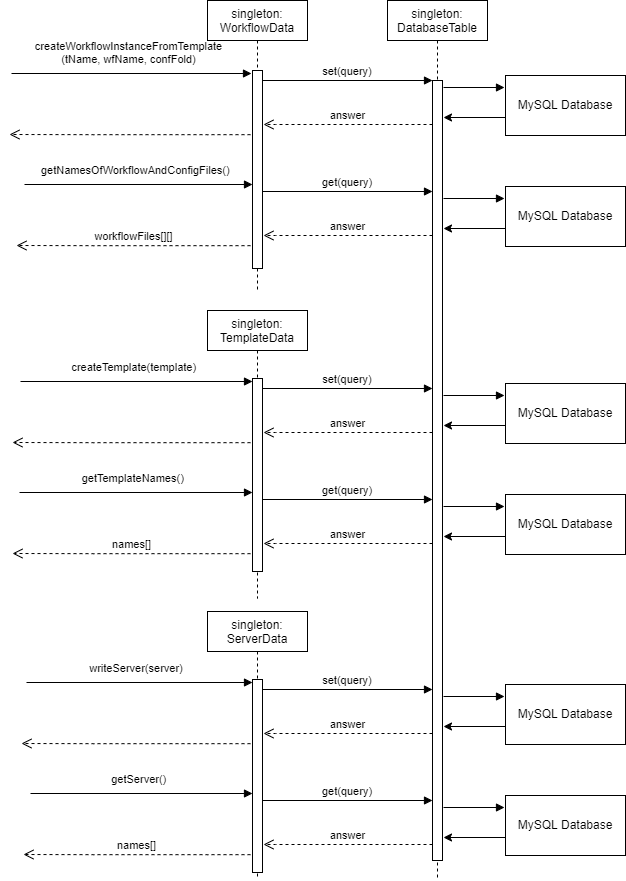

The diagram above was exported from draw.io. Its source (the exported page's mxGraphModel, read from the mxfile embedded in the PNG):
<mxGraphModel dx="1778" dy="955" grid="0" gridSize="10" guides="1" tooltips="1" connect="1" arrows="1" fold="1" page="1" pageScale="1" pageWidth="850" pageHeight="1100" math="0" shadow="0">
  <root>
    <mxCell id="0" />
    <mxCell id="1" parent="0" />
    <mxCell id="3nuBFxr9cyL0pnOWT2aG-5" value="singleton:&#10;DatabaseTable" style="shape=umlLifeline;perimeter=lifelinePerimeter;container=1;collapsible=0;recursiveResize=0;rounded=0;shadow=0;strokeWidth=1;" parent="1" vertex="1">
      <mxGeometry x="433" y="14" width="100" height="880" as="geometry" />
    </mxCell>
    <mxCell id="3nuBFxr9cyL0pnOWT2aG-6" value="" style="points=[];perimeter=orthogonalPerimeter;rounded=0;shadow=0;strokeWidth=1;" parent="3nuBFxr9cyL0pnOWT2aG-5" vertex="1">
      <mxGeometry x="45" y="80" width="10" height="780" as="geometry" />
    </mxCell>
    <mxCell id="3nuBFxr9cyL0pnOWT2aG-8" value="set(query)" style="verticalAlign=bottom;endArrow=block;entryX=0;entryY=0;shadow=0;strokeWidth=1;" parent="1" source="3nuBFxr9cyL0pnOWT2aG-2" target="3nuBFxr9cyL0pnOWT2aG-6" edge="1">
      <mxGeometry relative="1" as="geometry">
        <mxPoint x="408" y="94" as="sourcePoint" />
      </mxGeometry>
    </mxCell>
    <mxCell id="3nuBFxr9cyL0pnOWT2aG-3" value="createWorkflowInstanceFromTemplate&#10;(tName, wfName, confFold)" style="verticalAlign=bottom;startArrow=none;endArrow=block;startSize=8;shadow=0;strokeWidth=1;startFill=0;" parent="1" edge="1">
      <mxGeometry x="-0.0241" y="5" relative="1" as="geometry">
        <mxPoint x="57" y="87" as="sourcePoint" />
        <mxPoint as="offset" />
        <mxPoint x="297" y="87" as="targetPoint" />
      </mxGeometry>
    </mxCell>
    <mxCell id="SRivA-em9xSFdKNwbjNY-2" value="answer" style="html=1;verticalAlign=bottom;endArrow=open;dashed=1;endSize=8;rounded=0;" parent="1" edge="1">
      <mxGeometry relative="1" as="geometry">
        <mxPoint x="478" y="138.0000000000001" as="sourcePoint" />
        <mxPoint x="309" y="138" as="targetPoint" />
        <Array as="points">
          <mxPoint x="435" y="138" />
          <mxPoint x="321" y="138" />
        </Array>
      </mxGeometry>
    </mxCell>
    <mxCell id="anU5KJhCazyTmMIacFAu-9" value="" style="html=1;verticalAlign=bottom;endArrow=block;rounded=0;" parent="1" edge="1">
      <mxGeometry width="80" relative="1" as="geometry">
        <mxPoint x="489" y="101" as="sourcePoint" />
        <mxPoint x="550" y="101" as="targetPoint" />
      </mxGeometry>
    </mxCell>
    <mxCell id="anU5KJhCazyTmMIacFAu-10" value="" style="html=1;verticalAlign=bottom;endArrow=none;rounded=0;endFill=0;startArrow=classic;startFill=1;" parent="1" edge="1">
      <mxGeometry width="80" relative="1" as="geometry">
        <mxPoint x="489" y="131" as="sourcePoint" />
        <mxPoint x="552" y="131" as="targetPoint" />
      </mxGeometry>
    </mxCell>
    <mxCell id="anU5KJhCazyTmMIacFAu-11" value="MySQL Database" style="rounded=0;whiteSpace=wrap;html=1;" parent="1" vertex="1">
      <mxGeometry x="551" y="89" width="120" height="60" as="geometry" />
    </mxCell>
    <mxCell id="KR6S_9js8ouOh69SXIuW-1" value="" style="html=1;verticalAlign=bottom;endArrow=open;dashed=1;endSize=8;rounded=0;" edge="1" parent="1">
      <mxGeometry relative="1" as="geometry">
        <mxPoint x="296" y="148.1700000000001" as="sourcePoint" />
        <mxPoint x="55" y="148" as="targetPoint" />
        <Array as="points">
          <mxPoint x="253" y="148.17" />
          <mxPoint x="139" y="148.17" />
        </Array>
      </mxGeometry>
    </mxCell>
    <mxCell id="KR6S_9js8ouOh69SXIuW-2" value="get(query)" style="verticalAlign=bottom;endArrow=block;entryX=0;entryY=0;shadow=0;strokeWidth=1;" edge="1" parent="1">
      <mxGeometry relative="1" as="geometry">
        <mxPoint x="308" y="205.00000000000102" as="sourcePoint" />
        <mxPoint x="478" y="205.00000000000102" as="targetPoint" />
      </mxGeometry>
    </mxCell>
    <mxCell id="KR6S_9js8ouOh69SXIuW-3" value="getNamesOfWorkflowAndConfigFiles()" style="verticalAlign=bottom;startArrow=none;endArrow=block;startSize=8;shadow=0;strokeWidth=1;startFill=0;" edge="1" parent="1">
      <mxGeometry x="-0.0241" y="5" relative="1" as="geometry">
        <mxPoint x="70" y="198" as="sourcePoint" />
        <mxPoint as="offset" />
        <mxPoint x="298" y="198" as="targetPoint" />
      </mxGeometry>
    </mxCell>
    <mxCell id="KR6S_9js8ouOh69SXIuW-4" value="answer" style="html=1;verticalAlign=bottom;endArrow=open;dashed=1;endSize=8;rounded=0;" edge="1" parent="1">
      <mxGeometry relative="1" as="geometry">
        <mxPoint x="478" y="249.0000000000001" as="sourcePoint" />
        <mxPoint x="309" y="249" as="targetPoint" />
        <Array as="points">
          <mxPoint x="435" y="249" />
          <mxPoint x="321" y="249" />
        </Array>
      </mxGeometry>
    </mxCell>
    <mxCell id="KR6S_9js8ouOh69SXIuW-5" value="" style="html=1;verticalAlign=bottom;endArrow=block;rounded=0;" edge="1" parent="1">
      <mxGeometry width="80" relative="1" as="geometry">
        <mxPoint x="489" y="212" as="sourcePoint" />
        <mxPoint x="550" y="212" as="targetPoint" />
      </mxGeometry>
    </mxCell>
    <mxCell id="KR6S_9js8ouOh69SXIuW-6" value="" style="html=1;verticalAlign=bottom;endArrow=none;rounded=0;endFill=0;startArrow=classic;startFill=1;" edge="1" parent="1">
      <mxGeometry width="80" relative="1" as="geometry">
        <mxPoint x="489" y="242" as="sourcePoint" />
        <mxPoint x="552" y="242" as="targetPoint" />
      </mxGeometry>
    </mxCell>
    <mxCell id="KR6S_9js8ouOh69SXIuW-7" value="MySQL Database" style="rounded=0;whiteSpace=wrap;html=1;" vertex="1" parent="1">
      <mxGeometry x="551" y="200" width="120" height="60" as="geometry" />
    </mxCell>
    <mxCell id="KR6S_9js8ouOh69SXIuW-8" value="workflowFiles[][]" style="html=1;verticalAlign=bottom;endArrow=open;dashed=1;endSize=8;rounded=0;" edge="1" parent="1">
      <mxGeometry relative="1" as="geometry">
        <mxPoint x="296" y="259.1700000000001" as="sourcePoint" />
        <mxPoint x="62" y="259" as="targetPoint" />
        <Array as="points">
          <mxPoint x="253" y="259.16999999999996" />
          <mxPoint x="139" y="259.16999999999996" />
        </Array>
      </mxGeometry>
    </mxCell>
    <mxCell id="KR6S_9js8ouOh69SXIuW-17" value="singleton:&#10;TemplateData" style="shape=umlLifeline;perimeter=lifelinePerimeter;container=1;collapsible=0;recursiveResize=0;rounded=0;shadow=0;strokeWidth=1;" vertex="1" parent="1">
      <mxGeometry x="253" y="324" width="100" height="288" as="geometry" />
    </mxCell>
    <mxCell id="KR6S_9js8ouOh69SXIuW-18" value="" style="points=[];perimeter=orthogonalPerimeter;rounded=0;shadow=0;strokeWidth=1;" vertex="1" parent="KR6S_9js8ouOh69SXIuW-17">
      <mxGeometry x="45" y="68" width="10" height="193" as="geometry" />
    </mxCell>
    <mxCell id="KR6S_9js8ouOh69SXIuW-21" value="set(query)" style="verticalAlign=bottom;endArrow=block;entryX=0;entryY=0;shadow=0;strokeWidth=1;" edge="1" parent="1">
      <mxGeometry relative="1" as="geometry">
        <mxPoint x="308" y="402.00000000000773" as="sourcePoint" />
        <mxPoint x="478" y="402.00000000000773" as="targetPoint" />
      </mxGeometry>
    </mxCell>
    <mxCell id="KR6S_9js8ouOh69SXIuW-22" value="createTemplate(template)" style="verticalAlign=bottom;startArrow=none;endArrow=block;startSize=8;shadow=0;strokeWidth=1;startFill=0;" edge="1" parent="1">
      <mxGeometry x="-0.0241" y="5" relative="1" as="geometry">
        <mxPoint x="66" y="395" as="sourcePoint" />
        <mxPoint as="offset" />
        <mxPoint x="298" y="395" as="targetPoint" />
      </mxGeometry>
    </mxCell>
    <mxCell id="KR6S_9js8ouOh69SXIuW-23" value="answer" style="html=1;verticalAlign=bottom;endArrow=open;dashed=1;endSize=8;rounded=0;" edge="1" parent="1">
      <mxGeometry relative="1" as="geometry">
        <mxPoint x="478" y="446" as="sourcePoint" />
        <mxPoint x="309" y="446" as="targetPoint" />
        <Array as="points">
          <mxPoint x="435" y="446" />
          <mxPoint x="321" y="446" />
        </Array>
      </mxGeometry>
    </mxCell>
    <mxCell id="KR6S_9js8ouOh69SXIuW-24" value="" style="html=1;verticalAlign=bottom;endArrow=block;rounded=0;" edge="1" parent="1">
      <mxGeometry width="80" relative="1" as="geometry">
        <mxPoint x="489" y="409" as="sourcePoint" />
        <mxPoint x="550" y="409" as="targetPoint" />
      </mxGeometry>
    </mxCell>
    <mxCell id="KR6S_9js8ouOh69SXIuW-25" value="" style="html=1;verticalAlign=bottom;endArrow=none;rounded=0;endFill=0;startArrow=classic;startFill=1;" edge="1" parent="1">
      <mxGeometry width="80" relative="1" as="geometry">
        <mxPoint x="489" y="439" as="sourcePoint" />
        <mxPoint x="552" y="439" as="targetPoint" />
      </mxGeometry>
    </mxCell>
    <mxCell id="KR6S_9js8ouOh69SXIuW-26" value="MySQL Database" style="rounded=0;whiteSpace=wrap;html=1;" vertex="1" parent="1">
      <mxGeometry x="551" y="397" width="120" height="60" as="geometry" />
    </mxCell>
    <mxCell id="KR6S_9js8ouOh69SXIuW-27" value="" style="html=1;verticalAlign=bottom;endArrow=open;dashed=1;endSize=8;rounded=0;" edge="1" parent="1">
      <mxGeometry relative="1" as="geometry">
        <mxPoint x="296" y="456.1700000000001" as="sourcePoint" />
        <mxPoint x="58" y="456" as="targetPoint" />
        <Array as="points">
          <mxPoint x="253" y="456.16999999999996" />
          <mxPoint x="139" y="456.16999999999996" />
        </Array>
      </mxGeometry>
    </mxCell>
    <mxCell id="KR6S_9js8ouOh69SXIuW-28" value="get(query)" style="verticalAlign=bottom;endArrow=block;entryX=0;entryY=0;shadow=0;strokeWidth=1;" edge="1" parent="1">
      <mxGeometry relative="1" as="geometry">
        <mxPoint x="308" y="513.0000000000009" as="sourcePoint" />
        <mxPoint x="478" y="513.0000000000009" as="targetPoint" />
      </mxGeometry>
    </mxCell>
    <mxCell id="KR6S_9js8ouOh69SXIuW-29" value="getTemplateNames()" style="verticalAlign=bottom;startArrow=none;endArrow=block;startSize=8;shadow=0;strokeWidth=1;startFill=0;" edge="1" parent="1">
      <mxGeometry x="-0.0241" y="5" relative="1" as="geometry">
        <mxPoint x="65" y="506" as="sourcePoint" />
        <mxPoint as="offset" />
        <mxPoint x="298" y="506" as="targetPoint" />
      </mxGeometry>
    </mxCell>
    <mxCell id="KR6S_9js8ouOh69SXIuW-30" value="answer" style="html=1;verticalAlign=bottom;endArrow=open;dashed=1;endSize=8;rounded=0;" edge="1" parent="1">
      <mxGeometry relative="1" as="geometry">
        <mxPoint x="478" y="557" as="sourcePoint" />
        <mxPoint x="309" y="557" as="targetPoint" />
        <Array as="points">
          <mxPoint x="435" y="557" />
          <mxPoint x="321" y="557" />
        </Array>
      </mxGeometry>
    </mxCell>
    <mxCell id="KR6S_9js8ouOh69SXIuW-31" value="" style="html=1;verticalAlign=bottom;endArrow=block;rounded=0;" edge="1" parent="1">
      <mxGeometry width="80" relative="1" as="geometry">
        <mxPoint x="489" y="520" as="sourcePoint" />
        <mxPoint x="550" y="520" as="targetPoint" />
      </mxGeometry>
    </mxCell>
    <mxCell id="KR6S_9js8ouOh69SXIuW-32" value="" style="html=1;verticalAlign=bottom;endArrow=none;rounded=0;endFill=0;startArrow=classic;startFill=1;" edge="1" parent="1">
      <mxGeometry width="80" relative="1" as="geometry">
        <mxPoint x="489" y="550" as="sourcePoint" />
        <mxPoint x="552" y="550" as="targetPoint" />
      </mxGeometry>
    </mxCell>
    <mxCell id="KR6S_9js8ouOh69SXIuW-33" value="MySQL Database" style="rounded=0;whiteSpace=wrap;html=1;" vertex="1" parent="1">
      <mxGeometry x="551" y="508" width="120" height="60" as="geometry" />
    </mxCell>
    <mxCell id="KR6S_9js8ouOh69SXIuW-34" value="names[]" style="html=1;verticalAlign=bottom;endArrow=open;dashed=1;endSize=8;rounded=0;" edge="1" parent="1">
      <mxGeometry relative="1" as="geometry">
        <mxPoint x="296" y="567.1700000000001" as="sourcePoint" />
        <mxPoint x="58" y="567" as="targetPoint" />
        <Array as="points">
          <mxPoint x="253" y="567.17" />
          <mxPoint x="139" y="567.17" />
        </Array>
      </mxGeometry>
    </mxCell>
    <mxCell id="KR6S_9js8ouOh69SXIuW-35" value="singleton:&#10;ServerData" style="shape=umlLifeline;perimeter=lifelinePerimeter;container=1;collapsible=0;recursiveResize=0;rounded=0;shadow=0;strokeWidth=1;" vertex="1" parent="1">
      <mxGeometry x="253" y="625" width="100" height="267" as="geometry" />
    </mxCell>
    <mxCell id="KR6S_9js8ouOh69SXIuW-36" value="" style="points=[];perimeter=orthogonalPerimeter;rounded=0;shadow=0;strokeWidth=1;" vertex="1" parent="KR6S_9js8ouOh69SXIuW-35">
      <mxGeometry x="45" y="68" width="10" height="193" as="geometry" />
    </mxCell>
    <mxCell id="KR6S_9js8ouOh69SXIuW-37" value="set(query)" style="verticalAlign=bottom;endArrow=block;entryX=0;entryY=0;shadow=0;strokeWidth=1;" edge="1" parent="1">
      <mxGeometry relative="1" as="geometry">
        <mxPoint x="308" y="703.0000000000077" as="sourcePoint" />
        <mxPoint x="478" y="703.0000000000077" as="targetPoint" />
      </mxGeometry>
    </mxCell>
    <mxCell id="KR6S_9js8ouOh69SXIuW-38" value="writeServer(server)" style="verticalAlign=bottom;startArrow=none;endArrow=block;startSize=8;shadow=0;strokeWidth=1;startFill=0;" edge="1" parent="1">
      <mxGeometry x="-0.0241" y="5" relative="1" as="geometry">
        <mxPoint x="72" y="696" as="sourcePoint" />
        <mxPoint as="offset" />
        <mxPoint x="298" y="696" as="targetPoint" />
      </mxGeometry>
    </mxCell>
    <mxCell id="KR6S_9js8ouOh69SXIuW-39" value="answer" style="html=1;verticalAlign=bottom;endArrow=open;dashed=1;endSize=8;rounded=0;" edge="1" parent="1">
      <mxGeometry relative="1" as="geometry">
        <mxPoint x="478" y="747" as="sourcePoint" />
        <mxPoint x="309" y="747" as="targetPoint" />
        <Array as="points">
          <mxPoint x="435" y="747" />
          <mxPoint x="321" y="747" />
        </Array>
      </mxGeometry>
    </mxCell>
    <mxCell id="KR6S_9js8ouOh69SXIuW-40" value="" style="html=1;verticalAlign=bottom;endArrow=block;rounded=0;" edge="1" parent="1">
      <mxGeometry width="80" relative="1" as="geometry">
        <mxPoint x="489" y="710" as="sourcePoint" />
        <mxPoint x="550" y="710" as="targetPoint" />
      </mxGeometry>
    </mxCell>
    <mxCell id="KR6S_9js8ouOh69SXIuW-41" value="" style="html=1;verticalAlign=bottom;endArrow=none;rounded=0;endFill=0;startArrow=classic;startFill=1;" edge="1" parent="1">
      <mxGeometry width="80" relative="1" as="geometry">
        <mxPoint x="489" y="740" as="sourcePoint" />
        <mxPoint x="552" y="740" as="targetPoint" />
      </mxGeometry>
    </mxCell>
    <mxCell id="KR6S_9js8ouOh69SXIuW-42" value="MySQL Database" style="rounded=0;whiteSpace=wrap;html=1;" vertex="1" parent="1">
      <mxGeometry x="551" y="698" width="120" height="60" as="geometry" />
    </mxCell>
    <mxCell id="KR6S_9js8ouOh69SXIuW-43" value="" style="html=1;verticalAlign=bottom;endArrow=open;dashed=1;endSize=8;rounded=0;" edge="1" parent="1">
      <mxGeometry relative="1" as="geometry">
        <mxPoint x="296" y="757.1699999999998" as="sourcePoint" />
        <mxPoint x="67" y="757" as="targetPoint" />
        <Array as="points">
          <mxPoint x="253" y="757.17" />
          <mxPoint x="139" y="757.17" />
        </Array>
      </mxGeometry>
    </mxCell>
    <mxCell id="KR6S_9js8ouOh69SXIuW-44" value="get(query)" style="verticalAlign=bottom;endArrow=block;entryX=0;entryY=0;shadow=0;strokeWidth=1;" edge="1" parent="1">
      <mxGeometry relative="1" as="geometry">
        <mxPoint x="308" y="814.0000000000009" as="sourcePoint" />
        <mxPoint x="478" y="814.0000000000009" as="targetPoint" />
      </mxGeometry>
    </mxCell>
    <mxCell id="KR6S_9js8ouOh69SXIuW-45" value="getServer()" style="verticalAlign=bottom;startArrow=none;endArrow=block;startSize=8;shadow=0;strokeWidth=1;startFill=0;" edge="1" parent="1">
      <mxGeometry x="-0.0241" y="5" relative="1" as="geometry">
        <mxPoint x="76" y="807" as="sourcePoint" />
        <mxPoint as="offset" />
        <mxPoint x="298" y="807" as="targetPoint" />
      </mxGeometry>
    </mxCell>
    <mxCell id="KR6S_9js8ouOh69SXIuW-46" value="answer" style="html=1;verticalAlign=bottom;endArrow=open;dashed=1;endSize=8;rounded=0;" edge="1" parent="1">
      <mxGeometry relative="1" as="geometry">
        <mxPoint x="478" y="858" as="sourcePoint" />
        <mxPoint x="309" y="858" as="targetPoint" />
        <Array as="points">
          <mxPoint x="435" y="858" />
          <mxPoint x="321" y="858" />
        </Array>
      </mxGeometry>
    </mxCell>
    <mxCell id="KR6S_9js8ouOh69SXIuW-47" value="" style="html=1;verticalAlign=bottom;endArrow=block;rounded=0;" edge="1" parent="1">
      <mxGeometry width="80" relative="1" as="geometry">
        <mxPoint x="489" y="821" as="sourcePoint" />
        <mxPoint x="550" y="821" as="targetPoint" />
      </mxGeometry>
    </mxCell>
    <mxCell id="KR6S_9js8ouOh69SXIuW-48" value="" style="html=1;verticalAlign=bottom;endArrow=none;rounded=0;endFill=0;startArrow=classic;startFill=1;" edge="1" parent="1">
      <mxGeometry width="80" relative="1" as="geometry">
        <mxPoint x="489" y="851" as="sourcePoint" />
        <mxPoint x="552" y="851" as="targetPoint" />
      </mxGeometry>
    </mxCell>
    <mxCell id="KR6S_9js8ouOh69SXIuW-49" value="MySQL Database" style="rounded=0;whiteSpace=wrap;html=1;" vertex="1" parent="1">
      <mxGeometry x="551" y="809" width="120" height="60" as="geometry" />
    </mxCell>
    <mxCell id="KR6S_9js8ouOh69SXIuW-50" value="names[]" style="html=1;verticalAlign=bottom;endArrow=open;dashed=1;endSize=8;rounded=0;" edge="1" parent="1">
      <mxGeometry relative="1" as="geometry">
        <mxPoint x="296" y="868.1700000000001" as="sourcePoint" />
        <mxPoint x="69" y="868" as="targetPoint" />
        <Array as="points">
          <mxPoint x="253" y="868.17" />
          <mxPoint x="139" y="868.17" />
        </Array>
      </mxGeometry>
    </mxCell>
    <mxCell id="3nuBFxr9cyL0pnOWT2aG-1" value="singleton:&#10;WorkflowData" style="shape=umlLifeline;perimeter=lifelinePerimeter;container=1;collapsible=0;recursiveResize=0;rounded=0;shadow=0;strokeWidth=1;" parent="1" vertex="1">
      <mxGeometry x="253" y="14" width="100" height="292" as="geometry" />
    </mxCell>
    <mxCell id="3nuBFxr9cyL0pnOWT2aG-2" value="" style="points=[];perimeter=orthogonalPerimeter;rounded=0;shadow=0;strokeWidth=1;" parent="3nuBFxr9cyL0pnOWT2aG-1" vertex="1">
      <mxGeometry x="45" y="70" width="10" height="198" as="geometry" />
    </mxCell>
  </root>
</mxGraphModel>